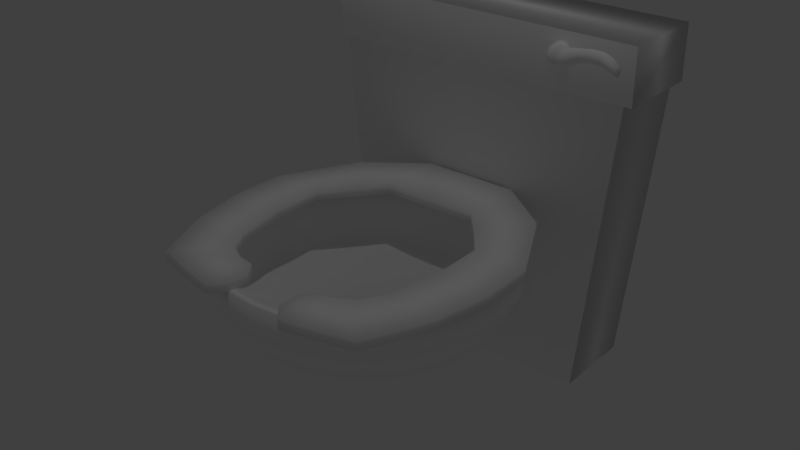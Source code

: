 # Source: Toilette_WC.blend  (saved by Blender 2.74.0; exported with 4.5.12 LTS)
import bpy
from mathutils import Matrix  # noqa: F401  (used for matrix-valued properties, if any)

bpy.ops.wm.read_factory_settings(use_empty=True)
scene = bpy.context.scene
scene.name = 'Scene'

# ---- collections
col_collection_1 = bpy.data.collections.new('Collection 1'); scene.collection.children.link(col_collection_1)

# ---- materials (node trees are filled in below, after node groups)
mat_ceramic = bpy.data.materials.new('Ceramic')
mat_ceramic.alpha_threshold = 0.0
mat_ceramic.use_transparent_shadow = False
mat_ceramic.diffuse_color = (1.0, 1.0, 1.0, 1.0)
mat_ceramic.roughness = 0.0
mat_ceramic.specular_intensity = 1.0
mat_ceramic.line_color = (0.0, 0.0, 0.0, 1.0)

# ---- material node trees

# ---- world
world_world = bpy.data.worlds.new('World'); scene.world = world_world
world_world.color = (0.05088, 0.05088, 0.05088)
world_world.use_sun_shadow = False
world_world.sun_shadow_jitter_overblur = 0.0
world_world.cycles.sampling_method = 'MANUAL'
world_world.cycles.sample_map_resolution = 256

# ---- lights
light_lamp = bpy.data.lights.new('Lamp', 'POINT')
light_lamp.transmission_factor = 0.0
light_lamp.cutoff_distance = 30.0
light_lamp.energy = 100.0
light_lamp.shadow_buffer_clip_start = 1.001
light_lamp.shadow_soft_size = 0.1
light_lamp.shadow_maximum_resolution = 0.006
light_lamp.use_absolute_resolution = True
light_lamp.cycles.use_multiple_importance_sampling = False

# ---- meshes
me_circle_001 = bpy.data.meshes.new('Circle.001')
me_circle_001.from_pydata([(-2.561, 5.556, 3.923), (-2.632, 5.549, 3.923), (-2.7, 5.529, 3.923), (-2.763, 5.495, 3.923), (-2.818, 5.45, 3.923), (-2.863, 5.395, 3.923), (-2.897, 5.332, 3.923), (-2.918, 5.263, 3.923), (-2.925, 5.192, 3.923), (-2.918, 5.121, 3.923), (-2.897, 5.053, 3.923), (-2.863, 4.99, 3.923), (-2.818, 4.935, 3.923), (-2.763, 4.89, 3.923), (-2.7, 4.856, 3.923), (-2.632, 4.835, 3.923), (-2.561, 4.828, 3.923), (-2.49, 4.835, 3.923), (-2.421, 4.856, 3.923), (-2.359, 4.89, 3.923), (-2.303, 4.935, 3.923), (-2.258, 4.99, 3.923), (-2.224, 5.053, 3.923), (-2.204, 5.121, 3.923), (-2.197, 5.192, 3.923), (-2.204, 5.263, 3.923), (-2.224, 5.332, 3.923), (-2.258, 5.395, 3.923), (-2.303, 5.45, 3.923), (-2.359, 5.495, 3.923), (-2.421, 5.529, 3.923), (-2.49, 5.549, 3.923), (-2.561, 5.556, 3.923), (-2.632, 5.549, 3.923), (-2.7, 5.529, 3.923), (-2.763, 5.495, 3.923), (-2.818, 5.45, 3.923), (-2.863, 5.395, 3.923), (-2.897, 5.332, 3.923), (-2.918, 5.263, 3.923), (-2.925, 5.192, 3.923), (-2.918, 5.121, 3.923), (-2.897, 5.053, 3.923), (-2.863, 4.99, 3.923), (-2.818, 4.935, 3.923), (-2.763, 4.89, 3.923), (-2.7, 4.856, 3.923), (-2.632, 4.835, 3.923), (-2.561, 4.828, 3.923), (-2.49, 4.835, 3.923), (-2.421, 4.856, 3.923), (-2.359, 4.89, 3.923), (-2.303, 4.935, 3.923), (-2.258, 4.99, 3.923), (-2.224, 5.053, 3.923), (-2.204, 5.121, 3.923), (-2.197, 5.192, 3.923), (-2.204, 5.263, 3.923), (-2.224, 5.332, 3.923), (-2.258, 5.395, 3.923), (-2.303, 5.45, 3.923), (-2.359, 5.495, 3.923), (-2.421, 5.529, 3.923), (-2.49, 5.549, 3.923), (-2.561, 5.556, 4.222), (-2.632, 5.549, 4.222), (-2.7, 5.529, 4.222), (-2.763, 5.495, 4.222), (-2.818, 5.45, 4.222), (-2.863, 5.395, 4.222), (-2.897, 5.332, 4.222), (-2.918, 5.263, 4.222), (-2.925, 5.192, 4.222), (-2.918, 5.121, 4.222), (-2.897, 5.053, 4.222), (-2.863, 4.99, 4.222), (-2.818, 4.935, 4.222), (-2.763, 4.89, 4.222), (-2.7, 4.856, 4.222), (-2.632, 4.835, 4.222), (-2.561, 4.828, 4.222), (-2.49, 4.835, 4.222), (-2.421, 4.856, 4.222), (-2.359, 4.89, 4.222), (-2.303, 4.935, 4.222), (-2.258, 4.99, 4.222), (-2.224, 5.053, 4.222), (-2.204, 5.121, 4.222), (-2.197, 5.192, 4.222), (-2.204, 5.263, 4.222), (-2.224, 5.332, 4.222), (-2.258, 5.395, 4.222), (-2.303, 5.45, 4.222), (-2.359, 5.495, 4.222), (-2.421, 5.529, 4.222), (-2.49, 5.549, 4.222), (-2.683, 5.494, 4.521), (-2.742, 5.488, 4.521), (-2.799, 5.471, 4.521), (-2.851, 5.443, 4.521), (-2.897, 5.406, 4.521), (-2.934, 5.36, 4.521), (-2.962, 5.308, 4.521), (-2.979, 5.251, 4.521), (-2.985, 5.192, 4.521), (-2.979, 5.133, 4.521), (-2.962, 5.077, 4.521), (-2.934, 5.025, 4.521), (-2.897, 4.979, 4.521), (-2.851, 4.941, 4.521), (-2.799, 4.914, 4.521), (-2.742, 4.896, 4.521), (-2.683, 4.891, 4.521), (-2.625, 4.896, 4.521), (-2.568, 4.914, 4.521), (-2.516, 4.941, 4.521), (-2.47, 4.979, 4.521), (-2.432, 5.025, 4.521), (-2.405, 5.077, 4.521), (-2.387, 5.133, 4.521), (-2.382, 5.192, 4.521), (-2.387, 5.251, 4.521), (-2.405, 5.308, 4.521), (-2.432, 5.36, 4.521), (-2.47, 5.406, 4.521), (-2.516, 5.443, 4.521), (-2.568, 5.471, 4.521), (-2.625, 5.488, 4.521), (-2.775, 5.431, 4.767), (-2.822, 5.426, 4.767), (-2.867, 5.413, 4.767), (-2.908, 5.391, 4.767), (-2.944, 5.361, 4.767), (-2.974, 5.325, 4.767), (-2.996, 5.284, 4.767), (-3.009, 5.239, 4.767), (-3.014, 5.192, 4.767), (-3.009, 5.146, 4.767), (-2.996, 5.101, 4.767), (-2.974, 5.06, 4.767), (-2.944, 5.024, 4.767), (-2.908, 4.994, 4.767), (-2.867, 4.972, 4.767), (-2.822, 4.958, 4.767), (-2.775, 4.954, 4.767), (-2.729, 4.958, 4.767), (-2.684, 4.972, 4.767), (-2.643, 4.994, 4.767), (-2.607, 5.024, 4.767), (-2.577, 5.06, 4.767), (-2.555, 5.101, 4.767), (-2.541, 5.146, 4.767), (-2.537, 5.192, 4.767), (-2.541, 5.239, 4.767), (-2.555, 5.284, 4.767), (-2.577, 5.325, 4.767), (-2.607, 5.361, 4.767), (-2.643, 5.391, 4.767), (-2.684, 5.413, 4.767), (-2.729, 5.426, 4.767), (-2.821, 5.431, 5.081), (-2.868, 5.426, 5.081), (-2.913, 5.413, 5.081), (-2.954, 5.391, 5.081), (-2.99, 5.361, 5.081), (-3.02, 5.325, 5.081), (-3.042, 5.284, 5.081), (-3.055, 5.239, 5.081), (-3.06, 5.192, 5.081), (-3.055, 5.146, 5.081), (-3.042, 5.101, 5.081), (-3.02, 5.06, 5.081), (-2.99, 5.024, 5.081), (-2.954, 4.994, 5.081), (-2.913, 4.972, 5.081), (-2.868, 4.958, 5.081), (-2.821, 4.954, 5.081), (-2.775, 4.958, 5.081), (-2.73, 4.972, 5.081), (-2.689, 4.994, 5.081), (-2.653, 5.024, 5.081), (-2.623, 5.06, 5.081), (-2.601, 5.101, 5.081), (-2.587, 5.146, 5.081), (-2.583, 5.192, 5.081), (-2.587, 5.239, 5.081), (-2.601, 5.284, 5.081), (-2.623, 5.325, 5.081), (-2.653, 5.361, 5.081), (-2.689, 5.391, 5.081), (-2.73, 5.413, 5.081), (-2.775, 5.426, 5.081), (-2.821, 5.431, 5.541), (-2.868, 5.426, 5.541), (-2.913, 5.413, 5.541), (-2.954, 5.391, 5.541), (-2.99, 5.361, 5.541), (-3.02, 5.325, 5.541), (-3.042, 5.284, 5.541), (-3.055, 5.239, 5.541), (-3.06, 5.192, 5.541), (-3.055, 5.146, 5.541), (-3.042, 5.101, 5.541), (-3.02, 5.06, 5.541), (-2.99, 5.024, 5.541), (-2.954, 4.994, 5.541), (-2.913, 4.972, 5.541), (-2.868, 4.958, 5.541), (-2.821, 4.954, 5.541), (-2.775, 4.958, 5.541), (-2.73, 4.972, 5.541), (-2.689, 4.994, 5.541), (-2.653, 5.024, 5.541), (-2.623, 5.06, 5.541), (-2.601, 5.101, 5.541), (-2.587, 5.146, 5.541), (-2.583, 5.192, 5.541), (-2.587, 5.239, 5.541), (-2.601, 5.284, 5.541), (-2.623, 5.325, 5.541), (-2.653, 5.361, 5.541), (-2.689, 5.391, 5.541), (-2.73, 5.413, 5.541), (-2.775, 5.426, 5.541), (-2.714, 5.431, 5.817), (-2.761, 5.426, 5.817), (-2.805, 5.413, 5.817), (-2.847, 5.391, 5.817), (-2.883, 5.361, 5.817), (-2.912, 5.325, 5.817), (-2.935, 5.284, 5.817), (-2.948, 5.239, 5.817), (-2.953, 5.192, 5.817), (-2.948, 5.146, 5.817), (-2.935, 5.101, 5.817), (-2.912, 5.06, 5.817), (-2.883, 5.024, 5.817), (-2.847, 4.994, 5.817), (-2.805, 4.972, 5.817), (-2.761, 4.958, 5.817), (-2.714, 4.954, 5.817), (-2.668, 4.958, 5.817), (-2.623, 4.972, 5.817), (-2.581, 4.994, 5.817), (-2.545, 5.024, 5.817), (-2.516, 5.06, 5.817), (-2.494, 5.101, 5.817), (-2.48, 5.146, 5.817), (-2.475, 5.192, 5.817), (-2.48, 5.239, 5.817), (-2.494, 5.284, 5.817), (-2.516, 5.325, 5.817), (-2.545, 5.361, 5.817), (-2.581, 5.391, 5.817), (-2.623, 5.413, 5.817), (-2.668, 5.426, 5.817), (-2.53, 5.37, 6.131), (-2.565, 5.366, 6.131), (-2.598, 5.356, 6.131), (-2.629, 5.34, 6.131), (-2.656, 5.318, 6.131), (-2.678, 5.291, 6.131), (-2.694, 5.26, 6.131), (-2.704, 5.227, 6.131), (-2.708, 5.192, 6.131), (-2.704, 5.158, 6.131), (-2.694, 5.124, 6.131), (-2.678, 5.094, 6.131), (-2.656, 5.067, 6.131), (-2.629, 5.045, 6.131), (-2.598, 5.028, 6.131), (-2.565, 5.018, 6.131), (-2.53, 5.015, 6.131), (-2.495, 5.018, 6.131), (-2.462, 5.028, 6.131), (-2.431, 5.045, 6.131), (-2.405, 5.067, 6.131), (-2.383, 5.094, 6.131), (-2.366, 5.124, 6.131), (-2.356, 5.158, 6.131), (-2.353, 5.192, 6.131), (-2.356, 5.227, 6.131), (-2.366, 5.26, 6.131), (-2.383, 5.291, 6.131), (-2.405, 5.318, 6.131), (-2.431, 5.34, 6.131), (-2.462, 5.356, 6.131), (-2.495, 5.366, 6.131), (-2.517, 5.648, 3.917), (-2.588, 5.642, 3.913), (-2.657, 5.624, 3.903), (-2.719, 5.595, 3.886), (-2.775, 5.556, 3.863), (-2.82, 5.508, 3.836), (-2.854, 5.454, 3.804), (-2.874, 5.395, 3.77), (-2.881, 5.333, 3.735), (-2.874, 5.272, 3.699), (-2.854, 5.212, 3.665), (-2.82, 5.158, 3.633), (-2.775, 5.11, 3.606), (-2.719, 5.071, 3.583), (-2.657, 5.042, 3.566), (-2.588, 5.024, 3.556), (-2.517, 5.018, 3.553), (-2.446, 5.024, 3.556), (-2.378, 5.042, 3.566), (-2.315, 5.071, 3.583), (-2.26, 5.11, 3.606), (-2.215, 5.158, 3.633), (-2.181, 5.212, 3.665), (-2.16, 5.272, 3.699), (-2.153, 5.333, 3.735), (-2.16, 5.395, 3.77), (-2.181, 5.454, 3.804), (-2.215, 5.508, 3.836), (-2.26, 5.556, 3.863), (-2.315, 5.595, 3.886), (-2.378, 5.624, 3.903), (-2.446, 5.642, 3.913), (-2.496, 5.767, 3.943), (-2.567, 5.764, 3.936), (-2.636, 5.756, 3.918), (-2.699, 5.741, 3.887), (-2.754, 5.722, 3.846), (-2.799, 5.698, 3.796), (-2.833, 5.672, 3.739), (-2.853, 5.643, 3.677), (-2.86, 5.612, 3.613), (-2.853, 5.582, 3.549), (-2.833, 5.553, 3.487), (-2.799, 5.526, 3.43), (-2.754, 5.503, 3.38), (-2.699, 5.484, 3.339), (-2.636, 5.469, 3.309), (-2.567, 5.461, 3.29), (-2.496, 5.458, 3.284), (-2.425, 5.461, 3.29), (-2.357, 5.469, 3.309), (-2.294, 5.484, 3.339), (-2.239, 5.503, 3.38), (-2.194, 5.526, 3.43), (-2.16, 5.553, 3.487), (-2.139, 5.582, 3.549), (-2.132, 5.612, 3.613), (-2.139, 5.643, 3.677), (-2.16, 5.672, 3.739), (-2.194, 5.698, 3.796), (-2.239, 5.722, 3.846), (-2.294, 5.741, 3.887), (-2.357, 5.756, 3.918), (-2.425, 5.764, 3.936), (-2.507, 5.885, 3.97), (-2.578, 5.885, 3.963), (-2.646, 5.885, 3.942), (-2.709, 5.884, 3.908), (-2.764, 5.883, 3.862), (-2.808, 5.881, 3.807), (-2.842, 5.88, 3.743), (-2.862, 5.878, 3.675), (-2.868, 5.876, 3.604), (-2.861, 5.875, 3.533), (-2.84, 5.873, 3.465), (-2.806, 5.871, 3.402), (-2.76, 5.87, 3.347), (-2.705, 5.869, 3.303), (-2.641, 5.868, 3.269), (-2.573, 5.867, 3.249), (-2.502, 5.867, 3.243), (-2.431, 5.867, 3.25), (-2.363, 5.867, 3.271), (-2.3, 5.868, 3.305), (-2.245, 5.869, 3.351), (-2.2, 5.871, 3.406), (-2.167, 5.872, 3.47), (-2.147, 5.874, 3.538), (-2.14, 5.876, 3.609), (-2.148, 5.878, 3.68), (-2.169, 5.879, 3.748), (-2.203, 5.881, 3.811), (-2.249, 5.882, 3.866), (-2.304, 5.884, 3.91), (-2.367, 5.884, 3.944), (-2.436, 5.885, 3.964)], [], [(31, 30, 62, 63), (20, 19, 51, 52), (9, 8, 40, 41), (29, 28, 60, 61), (18, 17, 49, 50), (7, 6, 38, 39), (27, 26, 58, 59), (5, 4, 36, 37), (16, 15, 47, 48), (25, 24, 56, 57), (3, 2, 34, 35), (14, 13, 45, 46), (23, 22, 54, 55), (1, 0, 32, 33), (12, 11, 43, 44), (0, 31, 63, 32), (21, 20, 52, 53), (10, 9, 41, 42), (30, 29, 61, 62), (19, 18, 50, 51), (8, 7, 39, 40), (28, 27, 59, 60), (17, 16, 48, 49), (6, 5, 37, 38), (26, 25, 57, 58), (4, 3, 35, 36), (15, 14, 46, 47), (24, 23, 55, 56), (2, 1, 33, 34), (13, 12, 44, 45), (22, 21, 53, 54), (11, 10, 42, 43), (32, 63, 95, 64), (53, 52, 84, 85), (42, 41, 73, 74), (62, 61, 93, 94), (51, 50, 82, 83), (40, 39, 71, 72), (60, 59, 91, 92), (49, 48, 80, 81), (38, 37, 69, 70), (58, 57, 89, 90), (36, 35, 67, 68), (47, 46, 78, 79), (56, 55, 87, 88), (34, 33, 65, 66), (45, 44, 76, 77), (54, 53, 85, 86), (43, 42, 74, 75), (63, 62, 94, 95), (52, 51, 83, 84), (41, 40, 72, 73), (61, 60, 92, 93), (50, 49, 81, 82), (39, 38, 70, 71), (59, 58, 90, 91), (37, 36, 68, 69), (48, 47, 79, 80), (57, 56, 88, 89), (35, 34, 66, 67), (46, 45, 77, 78), (55, 54, 86, 87), (33, 32, 64, 65), (44, 43, 75, 76), (87, 86, 118, 119), (65, 64, 96, 97), (76, 75, 107, 108), (64, 95, 127, 96), (85, 84, 116, 117), (74, 73, 105, 106), (94, 93, 125, 126), (83, 82, 114, 115), (72, 71, 103, 104), (92, 91, 123, 124), (81, 80, 112, 113), (70, 69, 101, 102), (90, 89, 121, 122), (68, 67, 99, 100), (79, 78, 110, 111), (88, 87, 119, 120), (66, 65, 97, 98), (77, 76, 108, 109), (86, 85, 117, 118), (75, 74, 106, 107), (95, 94, 126, 127), (84, 83, 115, 116), (73, 72, 104, 105), (93, 92, 124, 125), (82, 81, 113, 114), (71, 70, 102, 103), (91, 90, 122, 123), (69, 68, 100, 101), (80, 79, 111, 112), (89, 88, 120, 121), (67, 66, 98, 99), (78, 77, 109, 110), (121, 120, 152, 153), (99, 98, 130, 131), (110, 109, 141, 142), (119, 118, 150, 151), (97, 96, 128, 129), (108, 107, 139, 140), (96, 127, 159, 128), (117, 116, 148, 149), (106, 105, 137, 138), (126, 125, 157, 158), (115, 114, 146, 147), (104, 103, 135, 136), (124, 123, 155, 156), (113, 112, 144, 145), (102, 101, 133, 134), (122, 121, 153, 154), (100, 99, 131, 132), (111, 110, 142, 143), (120, 119, 151, 152), (98, 97, 129, 130), (109, 108, 140, 141), (118, 117, 149, 150), (107, 106, 138, 139), (127, 126, 158, 159), (116, 115, 147, 148), (105, 104, 136, 137), (125, 124, 156, 157), (114, 113, 145, 146), (103, 102, 134, 135), (123, 122, 154, 155), (101, 100, 132, 133), (112, 111, 143, 144), (155, 154, 186, 187), (133, 132, 164, 165), (144, 143, 175, 176), (153, 152, 184, 185), (131, 130, 162, 163), (142, 141, 173, 174), (151, 150, 182, 183), (129, 128, 160, 161), (140, 139, 171, 172), (128, 159, 191, 160), (149, 148, 180, 181), (138, 137, 169, 170), (158, 157, 189, 190), (147, 146, 178, 179), (136, 135, 167, 168), (156, 155, 187, 188), (145, 144, 176, 177), (134, 133, 165, 166), (154, 153, 185, 186), (132, 131, 163, 164), (143, 142, 174, 175), (152, 151, 183, 184), (130, 129, 161, 162), (141, 140, 172, 173), (150, 149, 181, 182), (139, 138, 170, 171), (159, 158, 190, 191), (148, 147, 179, 180), (137, 136, 168, 169), (157, 156, 188, 189), (146, 145, 177, 178), (135, 134, 166, 167), (189, 188, 220, 221), (178, 177, 209, 210), (167, 166, 198, 199), (187, 186, 218, 219), (165, 164, 196, 197), (176, 175, 207, 208), (185, 184, 216, 217), (163, 162, 194, 195), (174, 173, 205, 206), (183, 182, 214, 215), (161, 160, 192, 193), (172, 171, 203, 204), (160, 191, 223, 192), (181, 180, 212, 213), (170, 169, 201, 202), (190, 189, 221, 222), (179, 178, 210, 211), (168, 167, 199, 200), (188, 187, 219, 220), (177, 176, 208, 209), (166, 165, 197, 198), (186, 185, 217, 218), (164, 163, 195, 196), (175, 174, 206, 207), (184, 183, 215, 216), (162, 161, 193, 194), (173, 172, 204, 205), (182, 181, 213, 214), (171, 170, 202, 203), (191, 190, 222, 223), (180, 179, 211, 212), (169, 168, 200, 201), (223, 222, 254, 255), (212, 211, 243, 244), (201, 200, 232, 233), (221, 220, 252, 253), (210, 209, 241, 242), (199, 198, 230, 231), (219, 218, 250, 251), (197, 196, 228, 229), (208, 207, 239, 240), (217, 216, 248, 249), (195, 194, 226, 227), (206, 205, 237, 238), (215, 214, 246, 247), (193, 192, 224, 225), (204, 203, 235, 236), (192, 223, 255, 224), (213, 212, 244, 245), (202, 201, 233, 234), (222, 221, 253, 254), (211, 210, 242, 243), (200, 199, 231, 232), (220, 219, 251, 252), (209, 208, 240, 241), (198, 197, 229, 230), (218, 217, 249, 250), (196, 195, 227, 228), (207, 206, 238, 239), (216, 215, 247, 248), (194, 193, 225, 226), (205, 204, 236, 237), (214, 213, 245, 246), (203, 202, 234, 235), (246, 245, 277, 278), (235, 234, 266, 267), (255, 254, 286, 287), (244, 243, 275, 276), (233, 232, 264, 265), (253, 252, 284, 285), (242, 241, 273, 274), (231, 230, 262, 263), (251, 250, 282, 283), (229, 228, 260, 261), (240, 239, 271, 272), (249, 248, 280, 281), (227, 226, 258, 259), (238, 237, 269, 270), (247, 246, 278, 279), (225, 224, 256, 257), (236, 235, 267, 268), (224, 255, 287, 256), (245, 244, 276, 277), (234, 233, 265, 266), (254, 253, 285, 286), (243, 242, 274, 275), (232, 231, 263, 264), (252, 251, 283, 284), (241, 240, 272, 273), (230, 229, 261, 262), (250, 249, 281, 282), (228, 227, 259, 260), (239, 238, 270, 271), (248, 247, 279, 280), (226, 225, 257, 258), (237, 236, 268, 269), (257, 256, 287, 286, 285, 284, 283, 282, 281, 280, 279, 278, 277, 276, 275, 274, 273, 272, 271, 270, 269, 268, 267, 266, 265, 264, 263, 262, 261, 260, 259, 258), (63, 32, 288, 319), (52, 53, 309, 308), (41, 42, 298, 297), (61, 62, 318, 317), (50, 51, 307, 306), (39, 40, 296, 295), (59, 60, 316, 315), (48, 49, 305, 304), (37, 38, 294, 293), (57, 58, 314, 313), (35, 36, 292, 291), (46, 47, 303, 302), (55, 56, 312, 311), (33, 34, 290, 289), (44, 45, 301, 300), (53, 54, 310, 309), (42, 43, 299, 298), (62, 63, 319, 318), (51, 52, 308, 307), (40, 41, 297, 296), (60, 61, 317, 316), (49, 50, 306, 305), (38, 39, 295, 294), (58, 59, 315, 314), (36, 37, 293, 292), (47, 48, 304, 303), (56, 57, 313, 312), (34, 35, 291, 290), (45, 46, 302, 301), (54, 55, 311, 310), (32, 33, 289, 288), (43, 44, 300, 299), (313, 314, 346, 345), (291, 292, 324, 323), (302, 303, 335, 334), (311, 312, 344, 343), (289, 290, 322, 321), (300, 301, 333, 332), (309, 310, 342, 341), (298, 299, 331, 330), (318, 319, 351, 350), (307, 308, 340, 339), (296, 297, 329, 328), (316, 317, 349, 348), (305, 306, 338, 337), (294, 295, 327, 326), (314, 315, 347, 346), (292, 293, 325, 324), (303, 304, 336, 335), (312, 313, 345, 344), (290, 291, 323, 322), (301, 302, 334, 333), (310, 311, 343, 342), (288, 289, 321, 320), (299, 300, 332, 331), (319, 288, 320, 351), (308, 309, 341, 340), (297, 298, 330, 329), (317, 318, 350, 349), (306, 307, 339, 338), (295, 296, 328, 327), (315, 316, 348, 347), (304, 305, 337, 336), (293, 294, 326, 325), (347, 348, 380, 379), (336, 337, 369, 368), (325, 326, 358, 357), (345, 346, 378, 377), (323, 324, 356, 355), (334, 335, 367, 366), (343, 344, 376, 375), (321, 322, 354, 353), (332, 333, 365, 364), (341, 342, 374, 373), (330, 331, 363, 362), (350, 351, 383, 382), (339, 340, 372, 371), (328, 329, 361, 360), (348, 349, 381, 380), (337, 338, 370, 369), (326, 327, 359, 358), (346, 347, 379, 378), (324, 325, 357, 356), (335, 336, 368, 367), (344, 345, 377, 376), (322, 323, 355, 354), (333, 334, 366, 365), (342, 343, 375, 374), (320, 321, 353, 352), (331, 332, 364, 363), (351, 320, 352, 383), (340, 341, 373, 372), (329, 330, 362, 361), (349, 350, 382, 381), (338, 339, 371, 370), (327, 328, 360, 359)])
me_circle_001.polygons.foreach_set('use_smooth', [True] * 353)
me_circle_001.materials.append(mat_ceramic)
me_circle_001.use_remesh_preserve_volume = False
me_circle_001.use_remesh_preserve_attributes = False
me_circle_001.use_mirror_vertex_groups = False
me_circle_001.update()
me_cube_001 = bpy.data.meshes.new('Cube.001')
me_cube_001.from_pydata([(-0.8087, -1.0, -0.8558), (-1.0, -1.0, 0.5742), (-0.8087, 1.0, -0.8558), (-1.0, 1.0, 0.5742), (0.8087, -1.0, -0.8558), (1.0, -1.0, 0.5742), (0.8087, 1.0, -0.8558), (1.0, 1.0, 0.5742), (-1.056, -1.056, 0.5742), (-1.056, 1.056, 0.5742), (1.056, 1.056, 0.5742), (1.056, -1.056, 0.5742), (-1.056, -1.056, 0.8358), (-1.056, 1.056, 0.8358), (1.056, 1.056, 0.8358), (1.056, -1.056, 0.8358)], [], [(1, 3, 2, 0), (3, 7, 6, 2), (7, 5, 4, 6), (5, 1, 0, 4), (0, 2, 6, 4), (1, 5, 11, 8), (8, 11, 15, 12), (5, 7, 10, 11), (7, 3, 9, 10), (3, 1, 8, 9), (15, 14, 13, 12), (11, 10, 14, 15), (10, 9, 13, 14), (9, 8, 12, 13)])
me_cube_001.polygons.foreach_set('use_smooth', [True] * 14)
me_cube_001.materials.append(mat_ceramic)
me_cube_001.use_remesh_preserve_volume = False
me_cube_001.use_remesh_preserve_attributes = False
me_cube_001.use_mirror_vertex_groups = False
me_cube_001.update()
me_circle = bpy.data.meshes.new('Circle')
me_circle.from_pydata([(4.901e-07, 5.127, 0.0), (-1.0, 5.029, 0.0), (-1.962, 4.737, 0.0), (-2.849, 4.263, 0.0), (-3.625, 3.625, 0.0), (-4.263, 2.849, 0.0), (-4.737, 1.962, 0.0), (-5.029, 1.0, 0.0), (-5.127, -7.891e-07, 0.0), (-5.029, -1.0, 0.0), (-4.737, -1.962, 0.0), (-4.263, -2.849, 0.0), (-3.625, -3.625, 0.0), (-2.849, -4.263, 0.0), (-1.962, -4.737, 0.0), (-1.0, -5.029, 0.0), (2.161e-06, -5.127, 0.0), (1.0, -5.029, 0.0), (1.962, -4.737, 0.0), (2.849, -4.263, 0.0), (3.625, -3.625, 0.0), (4.263, -2.849, 0.0), (4.737, -1.962, 0.0), (5.029, -1.0, 0.0), (5.127, 3.775e-06, 0.0), (5.029, 1.0, 0.0), (4.737, 1.962, 0.0), (4.263, 2.849, 0.0), (3.625, 3.625, 0.0), (2.849, 4.263, 0.0), (1.962, 4.737, 0.0), (1.0, 5.029, 0.0), (4.901e-07, 5.127, -1.031), (-1.0, 5.029, -1.031), (-1.962, 4.737, -1.031), (-2.849, 4.263, -1.031), (-3.625, 3.625, -1.031), (-4.263, 2.849, -1.031), (-4.737, 1.962, -1.031), (-5.029, 1.0, -1.031), (-5.127, -7.891e-07, -1.031), (-5.029, -1.0, -1.031), (-4.737, -1.962, -1.031), (-4.263, -2.849, -1.031), (-3.625, -3.625, -1.031), (-2.849, -4.263, -1.031), (-1.962, -4.737, -1.031), (-1.0, -5.029, -1.031), (2.161e-06, -5.127, -1.031), (1.0, -5.029, -1.031), (1.962, -4.737, -1.031), (2.849, -4.263, -1.031), (3.625, -3.625, -1.031), (4.263, -2.849, -1.031), (4.737, -1.962, -1.031), (5.029, -1.0, -1.031), (5.127, 3.775e-06, -1.031), (5.029, 1.0, -1.031), (4.737, 1.962, -1.031), (4.263, 2.849, -1.031), (3.625, 3.625, -1.031), (2.849, 4.263, -1.031), (1.962, 4.737, -1.031), (1.0, 5.029, -1.031), (4.535e-07, 4.371, -2.245), (-0.8526, 4.287, -2.245), (-1.673, 4.038, -2.245), (-2.428, 3.634, -2.245), (-3.09, 3.09, -2.245), (-3.634, 2.428, -2.245), (-4.038, 1.673, -2.245), (-4.287, 0.8526, -2.245), (-4.371, -6.067e-07, -2.245), (-4.287, -0.8526, -2.245), (-4.038, -1.673, -2.245), (-3.634, -2.428, -2.245), (-3.09, -3.09, -2.245), (-2.428, -3.634, -2.245), (-1.673, -4.038, -2.245), (-0.8526, -4.287, -2.245), (1.878e-06, -4.371, -2.245), (0.8526, -4.287, -2.245), (1.673, -4.038, -2.245), (2.428, -3.634, -2.245), (3.09, -3.09, -2.245), (3.634, -2.428, -2.245), (4.038, -1.673, -2.245), (4.287, -0.8526, -2.245), (4.371, 3.284e-06, -2.245), (4.287, 0.8527, -2.245), (4.038, 1.673, -2.245), (3.634, 2.428, -2.245), (3.09, 3.09, -2.245), (2.428, 3.634, -2.245), (1.673, 4.038, -2.245), (0.8526, 4.287, -2.245), (2.534e-07, 0.906, -3.024), (-0.1767, 0.8886, -3.024), (-0.3467, 0.837, -3.024), (-0.5033, 0.7533, -3.024), (-0.6406, 0.6406, -3.024), (-0.7533, 0.5033, -3.024), (-0.837, 0.3467, -3.024), (-0.8886, 0.1767, -3.024), (-0.906, 1.757e-07, -3.024), (-0.8886, -0.1767, -3.024), (-0.837, -0.3467, -3.024), (-0.7533, -0.5033, -3.024), (-0.6406, -0.6406, -3.024), (-0.5033, -0.7533, -3.024), (-0.3467, -0.837, -3.024), (-0.1767, -0.8886, -3.024), (5.486e-07, -0.906, -3.024), (0.1767, -0.8886, -3.024), (0.3467, -0.837, -3.024), (0.5033, -0.7533, -3.024), (0.6406, -0.6406, -3.024), (0.7533, -0.5033, -3.024), (0.837, -0.3467, -3.024), (0.8886, -0.1767, -3.024), (0.906, 9.821e-07, -3.024), (0.8886, 0.1767, -3.024), (0.837, 0.3467, -3.024), (0.7533, 0.5033, -3.024), (0.6406, 0.6406, -3.024), (0.5033, 0.7533, -3.024), (0.3467, 0.837, -3.024), (0.1767, 0.8886, -3.024), (2.534e-07, 0.906, -3.389), (-0.1767, 0.8886, -3.389), (-0.3467, 0.837, -3.389), (-0.5033, 0.7533, -3.389), (-0.6406, 0.6406, -3.389), (-0.7533, 0.5033, -3.389), (-0.837, 0.3467, -3.389), (-0.8886, 0.1767, -3.389), (-0.906, 1.757e-07, -3.389), (-0.8886, -0.1767, -3.389), (-0.837, -0.3467, -3.389), (-0.7533, -0.5033, -3.389), (-0.6406, -0.6406, -3.389), (-0.5033, -0.7533, -3.389), (-0.3467, -0.837, -3.389), (-0.1767, -0.8886, -3.389), (5.486e-07, -0.906, -3.389), (0.1767, -0.8886, -3.389), (0.3467, -0.837, -3.389), (0.5033, -0.7533, -3.389), (0.6406, -0.6406, -3.389), (0.7533, -0.5033, -3.389), (0.837, -0.3467, -3.389), (0.8886, -0.1767, -3.389), (0.906, 9.821e-07, -3.389), (0.8886, 0.1767, -3.389), (0.837, 0.3467, -3.389), (0.7533, 0.5033, -3.389), (0.6406, 0.6406, -3.389), (0.5033, 0.7533, -3.389), (0.3467, 0.837, -3.389), (0.1767, 0.8886, -3.389), (0.01169, 0.8741, -3.546), (-0.1653, 0.86, -3.551), (-0.3358, 0.8128, -3.566), (-0.4935, 0.7344, -3.589), (-0.6323, 0.6277, -3.619), (-0.7467, 0.497, -3.656), (-0.8324, 0.3471, -3.698), (-0.8862, 0.1839, -3.743), (-0.9058, 0.01365, -3.789), (-0.8907, -0.1571, -3.836), (-0.8414, -0.3219, -3.88), (-0.7597, -0.4743, -3.92), (-0.6488, -0.6084, -3.956), (-0.513, -0.7192, -3.985), (-0.3575, -0.8023, -4.006), (-0.1882, -0.8546, -4.018), (-0.01169, -0.8741, -4.022), (0.1653, -0.86, -4.016), (0.3358, -0.8128, -4.001), (0.4935, -0.7344, -3.978), (0.6323, -0.6277, -3.948), (0.7467, -0.497, -3.911), (0.8324, -0.3471, -3.869), (0.8862, -0.1839, -3.825), (0.9058, -0.01365, -3.778), (0.8907, 0.1571, -3.732), (0.8414, 0.3219, -3.687), (0.7597, 0.4743, -3.647), (0.6488, 0.6084, -3.611), (0.513, 0.7192, -3.583), (0.3575, 0.8023, -3.562), (0.1882, 0.8546, -3.549), (0.01169, 0.9751, -3.81), (-0.1653, 0.9634, -3.819), (-0.3358, 0.9231, -3.848), (-0.4935, 0.8557, -3.894), (-0.6323, 0.7639, -3.956), (-0.7467, 0.651, -4.032), (-0.8324, 0.5216, -4.118), (-0.8862, 0.3804, -4.212), (-0.9058, 0.2331, -4.309), (-0.8907, 0.08518, -4.406), (-0.8414, -0.05762, -4.499), (-0.7597, -0.1898, -4.585), (-0.6488, -0.3063, -4.661), (-0.513, -0.4026, -4.722), (-0.3575, -0.4751, -4.768), (-0.1882, -0.5209, -4.796), (-0.01169, -0.5384, -4.806), (0.1653, -0.5267, -4.796), (0.3358, -0.4864, -4.767), (0.4935, -0.419, -4.721), (0.6323, -0.3271, -4.659), (0.7467, -0.2143, -4.583), (0.8324, -0.08483, -4.497), (0.8862, 0.05629, -4.404), (0.9058, 0.2036, -4.307), (0.8907, 0.3515, -4.209), (0.8414, 0.4943, -4.116), (0.7597, 0.6265, -4.03), (0.6488, 0.743, -3.955), (0.513, 0.8394, -3.893), (0.3575, 0.9118, -3.847), (0.1882, 0.9577, -3.819), (0.009401, 1.378, -4.075), (-0.1328, 1.374, -4.086), (-0.27, 1.36, -4.123), (-0.3968, 1.335, -4.184), (-0.5083, 1.301, -4.267), (-0.6003, 1.259, -4.368), (-0.6692, 1.211, -4.483), (-0.7124, 1.158, -4.608), (-0.7282, 1.102, -4.739), (-0.7161, 1.046, -4.869), (-0.6764, 0.9919, -4.995), (-0.6107, 0.9415, -5.112), (-0.5216, 0.8969, -5.214), (-0.4124, 0.8597, -5.298), (-0.2874, 0.8315, -5.361), (-0.1513, 0.8133, -5.4), (-0.0094, 0.8058, -5.414), (0.1328, 0.8093, -5.402), (0.27, 0.8236, -5.365), (0.3968, 0.8482, -5.304), (0.5083, 0.8822, -5.222), (0.6003, 0.9243, -5.121), (0.6692, 0.9728, -5.006), (0.7124, 1.026, -4.881), (0.7282, 1.081, -4.75), (0.7161, 1.137, -4.619), (0.6764, 1.192, -4.493), (0.6107, 1.242, -4.377), (0.5216, 1.287, -4.275), (0.4124, 1.324, -4.191), (0.2874, 1.352, -4.128), (0.1513, 1.37, -4.089), (0.009401, 2.29, -4.06), (-0.1328, 2.291, -4.072), (-0.27, 2.291, -4.112), (-0.3968, 2.291, -4.178), (-0.5083, 2.29, -4.267), (-0.6003, 2.288, -4.376), (-0.6692, 2.285, -4.501), (-0.7124, 2.282, -4.637), (-0.7282, 2.278, -4.779), (-0.7161, 2.275, -4.921), (-0.6764, 2.271, -5.058), (-0.6107, 2.267, -5.185), (-0.5216, 2.263, -5.296), (-0.4124, 2.26, -5.388), (-0.2874, 2.256, -5.457), (-0.1513, 2.254, -5.5), (-0.0094, 2.252, -5.516), (0.1328, 2.251, -5.504), (0.27, 2.251, -5.464), (0.3968, 2.251, -5.399), (0.5083, 2.252, -5.309), (0.6003, 2.254, -5.2), (0.6692, 2.257, -5.075), (0.7124, 2.26, -4.939), (0.7282, 2.263, -4.797), (0.7161, 2.267, -4.655), (0.6764, 2.271, -4.518), (0.6107, 2.275, -4.391), (0.5216, 2.279, -4.28), (0.4124, 2.282, -4.188), (0.2874, 2.285, -4.119), (0.1513, 2.288, -4.076), (0.009401, 6.005, -4.06), (-0.1328, 6.006, -4.072), (-0.27, 6.006, -4.112), (-0.3968, 6.006, -4.178), (-0.5083, 6.005, -4.267), (-0.6003, 6.003, -4.376), (-0.6692, 6.0, -4.501), (-0.7124, 5.997, -4.637), (-0.7282, 5.994, -4.779), (-0.7161, 5.99, -4.921), (-0.6764, 5.986, -5.058), (-0.6107, 5.982, -5.185), (-0.5216, 5.978, -5.296), (-0.4124, 5.975, -5.388), (-0.2874, 5.972, -5.457), (-0.1513, 5.969, -5.5), (-0.0094, 5.967, -5.516), (0.1328, 5.966, -5.504), (0.27, 5.966, -5.464), (0.3968, 5.966, -5.399), (0.5083, 5.968, -5.309), (0.6003, 5.97, -5.2), (0.6692, 5.972, -5.075), (0.7124, 5.975, -4.939), (0.7282, 5.979, -4.797), (0.7161, 5.983, -4.655), (0.6764, 5.987, -4.518), (0.6107, 5.99, -4.391), (0.5216, 5.994, -4.28), (0.4124, 5.998, -4.188), (0.2874, 6.001, -4.119), (0.1513, 6.003, -4.076)], [], [(31, 30, 62, 63), (20, 19, 51, 52), (9, 8, 40, 41), (29, 28, 60, 61), (18, 17, 49, 50), (7, 6, 38, 39), (27, 26, 58, 59), (5, 4, 36, 37), (16, 15, 47, 48), (25, 24, 56, 57), (3, 2, 34, 35), (14, 13, 45, 46), (23, 22, 54, 55), (1, 0, 32, 33), (12, 11, 43, 44), (0, 31, 63, 32), (21, 20, 52, 53), (10, 9, 41, 42), (30, 29, 61, 62), (19, 18, 50, 51), (8, 7, 39, 40), (28, 27, 59, 60), (17, 16, 48, 49), (6, 5, 37, 38), (26, 25, 57, 58), (4, 3, 35, 36), (15, 14, 46, 47), (24, 23, 55, 56), (2, 1, 33, 34), (13, 12, 44, 45), (22, 21, 53, 54), (11, 10, 42, 43), (32, 63, 95, 64), (53, 52, 84, 85), (42, 41, 73, 74), (62, 61, 93, 94), (51, 50, 82, 83), (40, 39, 71, 72), (60, 59, 91, 92), (49, 48, 80, 81), (38, 37, 69, 70), (58, 57, 89, 90), (36, 35, 67, 68), (47, 46, 78, 79), (56, 55, 87, 88), (34, 33, 65, 66), (45, 44, 76, 77), (54, 53, 85, 86), (43, 42, 74, 75), (63, 62, 94, 95), (52, 51, 83, 84), (41, 40, 72, 73), (61, 60, 92, 93), (50, 49, 81, 82), (39, 38, 70, 71), (59, 58, 90, 91), (37, 36, 68, 69), (48, 47, 79, 80), (57, 56, 88, 89), (35, 34, 66, 67), (46, 45, 77, 78), (55, 54, 86, 87), (33, 32, 64, 65), (44, 43, 75, 76), (87, 86, 118, 119), (65, 64, 96, 97), (76, 75, 107, 108), (64, 95, 127, 96), (85, 84, 116, 117), (74, 73, 105, 106), (94, 93, 125, 126), (83, 82, 114, 115), (72, 71, 103, 104), (92, 91, 123, 124), (81, 80, 112, 113), (70, 69, 101, 102), (90, 89, 121, 122), (68, 67, 99, 100), (79, 78, 110, 111), (88, 87, 119, 120), (66, 65, 97, 98), (77, 76, 108, 109), (86, 85, 117, 118), (75, 74, 106, 107), (95, 94, 126, 127), (84, 83, 115, 116), (73, 72, 104, 105), (93, 92, 124, 125), (82, 81, 113, 114), (71, 70, 102, 103), (91, 90, 122, 123), (69, 68, 100, 101), (80, 79, 111, 112), (89, 88, 120, 121), (67, 66, 98, 99), (78, 77, 109, 110), (121, 120, 152, 153), (99, 98, 130, 131), (110, 109, 141, 142), (119, 118, 150, 151), (97, 96, 128, 129), (108, 107, 139, 140), (96, 127, 159, 128), (117, 116, 148, 149), (106, 105, 137, 138), (126, 125, 157, 158), (115, 114, 146, 147), (104, 103, 135, 136), (124, 123, 155, 156), (113, 112, 144, 145), (102, 101, 133, 134), (122, 121, 153, 154), (100, 99, 131, 132), (111, 110, 142, 143), (120, 119, 151, 152), (98, 97, 129, 130), (109, 108, 140, 141), (118, 117, 149, 150), (107, 106, 138, 139), (127, 126, 158, 159), (116, 115, 147, 148), (105, 104, 136, 137), (125, 124, 156, 157), (114, 113, 145, 146), (103, 102, 134, 135), (123, 122, 154, 155), (101, 100, 132, 133), (112, 111, 143, 144), (155, 154, 186, 187), (133, 132, 164, 165), (144, 143, 175, 176), (153, 152, 184, 185), (131, 130, 162, 163), (142, 141, 173, 174), (151, 150, 182, 183), (129, 128, 160, 161), (140, 139, 171, 172), (128, 159, 191, 160), (149, 148, 180, 181), (138, 137, 169, 170), (158, 157, 189, 190), (147, 146, 178, 179), (136, 135, 167, 168), (156, 155, 187, 188), (145, 144, 176, 177), (134, 133, 165, 166), (154, 153, 185, 186), (132, 131, 163, 164), (143, 142, 174, 175), (152, 151, 183, 184), (130, 129, 161, 162), (141, 140, 172, 173), (150, 149, 181, 182), (139, 138, 170, 171), (159, 158, 190, 191), (148, 147, 179, 180), (137, 136, 168, 169), (157, 156, 188, 189), (146, 145, 177, 178), (135, 134, 166, 167), (189, 188, 220, 221), (178, 177, 209, 210), (167, 166, 198, 199), (187, 186, 218, 219), (165, 164, 196, 197), (176, 175, 207, 208), (185, 184, 216, 217), (163, 162, 194, 195), (174, 173, 205, 206), (183, 182, 214, 215), (161, 160, 192, 193), (172, 171, 203, 204), (160, 191, 223, 192), (181, 180, 212, 213), (170, 169, 201, 202), (190, 189, 221, 222), (179, 178, 210, 211), (168, 167, 199, 200), (188, 187, 219, 220), (177, 176, 208, 209), (166, 165, 197, 198), (186, 185, 217, 218), (164, 163, 195, 196), (175, 174, 206, 207), (184, 183, 215, 216), (162, 161, 193, 194), (173, 172, 204, 205), (182, 181, 213, 214), (171, 170, 202, 203), (191, 190, 222, 223), (180, 179, 211, 212), (169, 168, 200, 201), (223, 222, 254, 255), (212, 211, 243, 244), (201, 200, 232, 233), (221, 220, 252, 253), (210, 209, 241, 242), (199, 198, 230, 231), (219, 218, 250, 251), (197, 196, 228, 229), (208, 207, 239, 240), (217, 216, 248, 249), (195, 194, 226, 227), (206, 205, 237, 238), (215, 214, 246, 247), (193, 192, 224, 225), (204, 203, 235, 236), (192, 223, 255, 224), (213, 212, 244, 245), (202, 201, 233, 234), (222, 221, 253, 254), (211, 210, 242, 243), (200, 199, 231, 232), (220, 219, 251, 252), (209, 208, 240, 241), (198, 197, 229, 230), (218, 217, 249, 250), (196, 195, 227, 228), (207, 206, 238, 239), (216, 215, 247, 248), (194, 193, 225, 226), (205, 204, 236, 237), (214, 213, 245, 246), (203, 202, 234, 235), (246, 245, 277, 278), (235, 234, 266, 267), (255, 254, 286, 287), (244, 243, 275, 276), (233, 232, 264, 265), (253, 252, 284, 285), (242, 241, 273, 274), (231, 230, 262, 263), (251, 250, 282, 283), (229, 228, 260, 261), (240, 239, 271, 272), (249, 248, 280, 281), (227, 226, 258, 259), (238, 237, 269, 270), (247, 246, 278, 279), (225, 224, 256, 257), (236, 235, 267, 268), (224, 255, 287, 256), (245, 244, 276, 277), (234, 233, 265, 266), (254, 253, 285, 286), (243, 242, 274, 275), (232, 231, 263, 264), (252, 251, 283, 284), (241, 240, 272, 273), (230, 229, 261, 262), (250, 249, 281, 282), (228, 227, 259, 260), (239, 238, 270, 271), (248, 247, 279, 280), (226, 225, 257, 258), (237, 236, 268, 269), (280, 279, 311, 312), (258, 257, 289, 290), (269, 268, 300, 301), (278, 277, 309, 310), (267, 266, 298, 299), (287, 286, 318, 319), (276, 275, 307, 308), (265, 264, 296, 297), (285, 284, 316, 317), (274, 273, 305, 306), (263, 262, 294, 295), (283, 282, 314, 315), (261, 260, 292, 293), (272, 271, 303, 304), (281, 280, 312, 313), (259, 258, 290, 291), (270, 269, 301, 302), (279, 278, 310, 311), (257, 256, 288, 289), (268, 267, 299, 300), (256, 287, 319, 288), (277, 276, 308, 309), (266, 265, 297, 298), (286, 285, 317, 318), (275, 274, 306, 307), (264, 263, 295, 296), (284, 283, 315, 316), (273, 272, 304, 305), (262, 261, 293, 294), (282, 281, 313, 314), (260, 259, 291, 292), (271, 270, 302, 303)])
me_circle.polygons.foreach_set('use_smooth', [True] * 288)
me_circle.materials.append(mat_ceramic)
me_circle.use_remesh_preserve_volume = False
me_circle.use_remesh_preserve_attributes = False
me_circle.use_mirror_vertex_groups = False
me_circle.update()
me_plane = bpy.data.meshes.new('Plane')
me_plane.from_pydata([(0.0, 3.444, 0.0), (1.844, 3.444, 0.0), (0.0, 5.897, 0.0), (1.844, 5.897, 0.0), (2.572, 2.611, 0.0), (4.051, 4.262, 0.0), (3.577, 1.332, 0.0), (5.577, 1.308, 0.0), (3.606, -0.7136, 0.0), (5.606, -0.738, 0.0), (3.206, -2.714, 0.0), (5.2, -2.9, 0.0), (2.724, -3.557, 0.0), (4.186, -5.231, 0.0), (1.97, -3.961, 0.0), (2.581, -5.602, 0.0), (1.41, -4.028, 0.0), (1.588, -5.818, 0.0), (1.086, -4.529, 0.0), (1.164, -5.317, 0.0), (0.0, 5.897, 0.398), (0.0, 3.444, 0.398), (1.844, 3.444, 0.398), (1.844, 5.897, 0.398), (2.572, 2.611, 0.398), (4.051, 4.262, 0.398), (3.577, 1.332, 0.398), (5.577, 1.308, 0.398), (3.606, -0.7136, 0.398), (5.606, -0.738, 0.398), (3.206, -2.714, 0.398), (5.2, -2.9, 0.398), (2.724, -3.557, 0.398), (4.186, -5.231, 0.398), (1.97, -3.961, 0.398), (2.581, -5.602, 0.398), (1.41, -4.028, 0.398), (1.588, -5.818, 0.398), (1.086, -4.529, 0.398), (1.164, -5.317, 0.398)], [], [(0, 2, 3, 1), (3, 5, 4, 1), (5, 7, 6, 4), (7, 9, 8, 6), (9, 11, 10, 8), (11, 13, 12, 10), (13, 15, 14, 12), (15, 17, 16, 14), (17, 19, 18, 16), (21, 22, 23, 20), (23, 22, 24, 25), (25, 24, 26, 27), (27, 26, 28, 29), (29, 28, 30, 31), (31, 30, 32, 33), (33, 32, 34, 35), (35, 34, 36, 37), (37, 36, 38, 39), (7, 5, 25, 27), (1, 4, 24, 22), (13, 11, 31, 33), (19, 17, 37, 39), (8, 10, 30, 28), (14, 16, 36, 34), (9, 7, 27, 29), (4, 6, 26, 24), (15, 13, 33, 35), (10, 12, 32, 30), (16, 18, 38, 36), (5, 3, 23, 25), (18, 19, 39, 38), (3, 2, 20, 23), (11, 9, 29, 31), (0, 1, 22, 21), (6, 8, 28, 26), (17, 15, 35, 37), (12, 14, 34, 32)])
me_plane.polygons.foreach_set('use_smooth', [True] * 37)
me_plane.materials.append(mat_ceramic)
me_plane.use_remesh_preserve_volume = False
me_plane.use_remesh_preserve_attributes = False
me_plane.use_mirror_vertex_groups = False
me_plane.update()

# ---- objects
ob_circle_001 = bpy.data.objects.new('Circle.001', me_circle_001)
ob_cube = bpy.data.objects.new('Cube', me_cube_001)
ob_circle = bpy.data.objects.new('Circle', me_circle)
ob_plane = bpy.data.objects.new('Plane', me_plane)
ob_lamp = bpy.data.objects.new('Lamp', light_lamp)

# ---- transforms, parenting, visibility, modifiers, constraints
ob_circle_001.location = (-0.525, 0.2761, 3.031)
ob_circle_001.rotation_euler = (-0.0, 1.571, 0.0)
ob_circle_001.scale = (0.2084, 0.2084, 0.2084)
ob_circle_001.lineart.crease_threshold = 0.0
ob_cube.location = (-0.525, 1.859, 2.303)
ob_cube.scale = (1.262, 0.3433, 1.683)
ob_cube.lineart.crease_threshold = 0.0
ob_circle.location = (-0.525, 0.2761, 2.293)
ob_circle.scale = (0.2084, 0.2084, 0.2084)
ob_circle.lineart.crease_threshold = 0.0
_m = ob_circle.modifiers.new('Solidify', 'SOLIDIFY')
_m.thickness = -0.29
_m.nonmanifold_thickness_mode = 'FIXED'
_m.nonmanifold_merge_threshold = 0.0003
ob_plane.location = (-0.525, 0.2761, 2.293)
ob_plane.scale = (0.2084, 0.2084, 0.2084)
ob_plane.lineart.crease_threshold = 0.0
_m = ob_plane.modifiers.new('Mirror', 'MIRROR')
_m.use_clip = True
_m.use_mirror_vertex_groups = False
ob_lamp.location = (0.3245, 0.4857, 9.93)
ob_lamp.rotation_euler = (0.6503, 0.05522, 1.866)
ob_lamp.scale = (0.4723, 0.4723, 0.4723)
ob_lamp.lock_rotations_4d = False
ob_lamp.empty_display_type = 'ARROWS'
ob_lamp.color = (0.0, 0.0, 0.0, 0.0)
ob_lamp.lineart.crease_threshold = 0.0

# ---- collection membership
col_collection_1.objects.link(ob_circle_001)
col_collection_1.objects.link(ob_cube)
col_collection_1.objects.link(ob_circle)
col_collection_1.objects.link(ob_plane)
col_collection_1.objects.link(ob_lamp)

# ---- scene / render settings (as saved in the file)
scene.frame_start = 1; scene.frame_end = 250; scene.frame_set(1)
scene.render.engine = 'BLENDER_EEVEE_NEXT'
scene.render.resolution_percentage = 50
scene.render.dither_intensity = 0.0
scene.cycles.use_denoising = False
scene.cycles.samples = 10
scene.cycles.sampling_pattern = 'TABULATED_SOBOL'
scene.cycles.light_sampling_threshold = 0.0
scene.cycles.use_adaptive_sampling = False
scene.cycles.use_light_tree = False
scene.cycles.blur_glossy = 0.0
scene.cycles.pixel_filter_type = 'GAUSSIAN'
scene.cycles.sample_clamp_indirect = 0.0
scene.view_settings.view_transform = 'Standard'
bpy.context.view_layer.update()

# ---- added for rendering (the .blend has no active camera): camera
cam_auto = bpy.data.cameras.new('AutoCamera')
cam_auto.lens = 50.0
cam_auto.sensor_width = 36.0
cam_auto.clip_end = 1000.0
ob_auto_camera = bpy.data.objects.new('AutoCamera', cam_auto)
scene.collection.objects.link(ob_auto_camera)
ob_auto_camera.location = (4.11838, -4.92941, 6.00132)
ob_auto_camera.rotation_euler = (1.09748, -7.21219e-08, 0.694738)
scene.camera = ob_auto_camera
bpy.context.view_layer.update()
